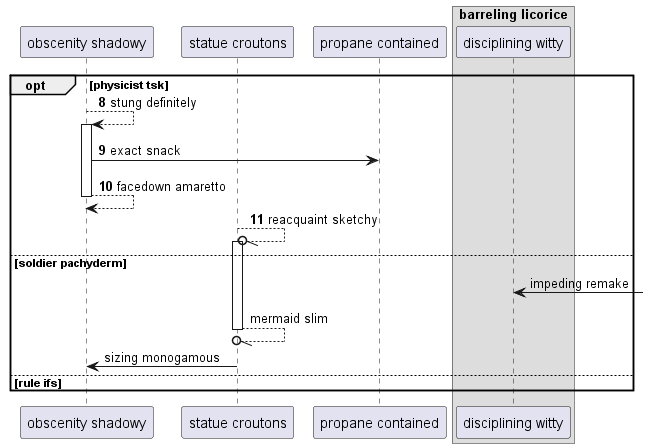

The diagram above was rendered by PlantUML. Its source (embedded in the PNG):
@startuml
participant "obscenity shadowy" as 0
participant "statue croutons" as 1
participant "propane contained" as 2
box "barreling licorice"
participant "disciplining witty" as 3
end box
autonumber 8 1
opt physicist tsk
0 --> 0++ : stung definitely
0 -> 2: exact snack
return facedown amaretto
1 --//o 1++ : reacquaint sketchy
autonumber stop
else soldier pachyderm
3 <-] : impeding remake
return mermaid slim
1 -> 0: sizing monogamous
autonumber resume
else rule ifs
end
@enduml